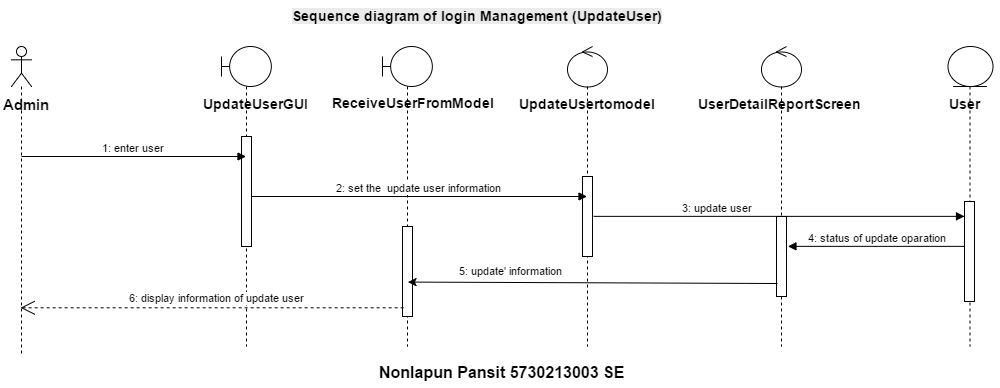

The diagram above was exported from draw.io. Its source (the exported page's mxGraphModel, read from the mxfile embedded in the PNG):
<mxGraphModel dx="1251" dy="583" grid="1" gridSize="10" guides="1" tooltips="1" connect="1" arrows="1" fold="1" page="1" pageScale="1" pageWidth="826" pageHeight="1169" math="0" shadow="0">
  <root>
    <mxCell id="0" />
    <mxCell id="1" parent="0" />
    <mxCell id="655908836f8945cb-1" value="" style="shape=umlLifeline;participant=umlActor;perimeter=lifelinePerimeter;whiteSpace=wrap;html=1;container=1;collapsible=0;recursiveResize=0;verticalAlign=top;spacingTop=36;labelBackgroundColor=#ffffff;outlineConnect=0;gradientColor=none;" vertex="1" parent="1">
      <mxGeometry x="94" y="70" width="20" height="310" as="geometry" />
    </mxCell>
    <mxCell id="655908836f8945cb-2" value="&lt;font style=&quot;font-size: 15px&quot;&gt;&lt;b&gt;Admin&lt;/b&gt;&lt;/font&gt;" style="text;html=1;resizable=0;points=[];autosize=1;align=left;verticalAlign=top;spacingTop=-4;" vertex="1" parent="1">
      <mxGeometry x="84" y="117" width="60" height="20" as="geometry" />
    </mxCell>
    <mxCell id="655908836f8945cb-3" value="" style="shape=umlLifeline;participant=umlBoundary;perimeter=lifelinePerimeter;whiteSpace=wrap;html=1;container=1;collapsible=0;recursiveResize=0;verticalAlign=top;spacingTop=36;labelBackgroundColor=#ffffff;outlineConnect=0;gradientColor=none;" vertex="1" parent="1">
      <mxGeometry x="304" y="70" width="50" height="300" as="geometry" />
    </mxCell>
    <mxCell id="655908836f8945cb-4" value="" style="html=1;points=[];perimeter=orthogonalPerimeter;gradientColor=none;" vertex="1" parent="655908836f8945cb-3">
      <mxGeometry x="20" y="90" width="10" height="110" as="geometry" />
    </mxCell>
    <mxCell id="655908836f8945cb-5" value="" style="shape=umlLifeline;participant=umlControl;perimeter=lifelinePerimeter;whiteSpace=wrap;html=1;container=1;collapsible=0;recursiveResize=0;verticalAlign=top;spacingTop=36;labelBackgroundColor=#ffffff;outlineConnect=0;gradientColor=none;" vertex="1" parent="1">
      <mxGeometry x="650" y="70" width="40" height="300" as="geometry" />
    </mxCell>
    <mxCell id="655908836f8945cb-6" value="" style="html=1;points=[];perimeter=orthogonalPerimeter;gradientColor=none;" vertex="1" parent="655908836f8945cb-5">
      <mxGeometry x="15" y="130" width="10" height="80" as="geometry" />
    </mxCell>
    <mxCell id="655908836f8945cb-7" value="" style="shape=umlLifeline;participant=umlEntity;perimeter=lifelinePerimeter;whiteSpace=wrap;html=1;container=1;collapsible=0;recursiveResize=0;verticalAlign=top;spacingTop=36;labelBackgroundColor=#ffffff;outlineConnect=0;gradientColor=none;" vertex="1" parent="1">
      <mxGeometry x="1030" y="70" width="45" height="300" as="geometry" />
    </mxCell>
    <mxCell id="655908836f8945cb-8" value="&lt;div style=&quot;text-align: center&quot;&gt;&lt;br&gt;&lt;/div&gt;" style="text;html=1;" vertex="1" parent="655908836f8945cb-7">
      <mxGeometry y="37" width="40" height="30" as="geometry" />
    </mxCell>
    <mxCell id="655908836f8945cb-9" value="&lt;b&gt;&lt;font style=&quot;font-size: 14px&quot;&gt;User&lt;/font&gt;&lt;/b&gt;" style="text;html=1;resizable=0;points=[];autosize=1;align=left;verticalAlign=top;spacingTop=-4;" vertex="1" parent="655908836f8945cb-7">
      <mxGeometry y="47" width="50" height="20" as="geometry" />
    </mxCell>
    <mxCell id="655908836f8945cb-18" value="" style="html=1;points=[];perimeter=orthogonalPerimeter;" vertex="1" parent="655908836f8945cb-7">
      <mxGeometry x="17" y="155" width="10" height="100" as="geometry" />
    </mxCell>
    <mxCell id="655908836f8945cb-10" value="" style="shape=umlLifeline;participant=umlBoundary;perimeter=lifelinePerimeter;whiteSpace=wrap;html=1;container=1;collapsible=0;recursiveResize=0;verticalAlign=top;spacingTop=36;labelBackgroundColor=#ffffff;outlineConnect=0;gradientColor=none;" vertex="1" parent="1">
      <mxGeometry x="465" y="70" width="50" height="300" as="geometry" />
    </mxCell>
    <mxCell id="655908836f8945cb-11" value="" style="html=1;points=[];perimeter=orthogonalPerimeter;gradientColor=none;" vertex="1" parent="655908836f8945cb-10">
      <mxGeometry x="20" y="180" width="10" height="90" as="geometry" />
    </mxCell>
    <mxCell id="655908836f8945cb-12" value="1: enter user" style="html=1;verticalAlign=bottom;endArrow=block;" edge="1" parent="1" target="655908836f8945cb-3">
      <mxGeometry x="104" y="180" width="80" as="geometry">
        <mxPoint x="104" y="180" as="sourcePoint" />
        <mxPoint x="184" y="180" as="targetPoint" />
      </mxGeometry>
    </mxCell>
    <mxCell id="655908836f8945cb-13" value="2: set the &amp;nbsp;update user information" style="html=1;verticalAlign=bottom;endArrow=block;" edge="1" parent="1" target="655908836f8945cb-5">
      <mxGeometry x="329" y="220" width="80" as="geometry">
        <mxPoint x="334" y="220" as="sourcePoint" />
        <mxPoint x="553.5000000000002" y="220" as="targetPoint" />
      </mxGeometry>
    </mxCell>
    <mxCell id="655908836f8945cb-14" value="&lt;b&gt;&lt;font style=&quot;font-size: 14px&quot;&gt;UpdateUserGUI&lt;/font&gt;&lt;/b&gt;" style="text;html=1;resizable=0;points=[];autosize=1;align=left;verticalAlign=top;spacingTop=-4;" vertex="1" parent="1">
      <mxGeometry x="284" y="117" width="120" height="20" as="geometry" />
    </mxCell>
    <mxCell id="655908836f8945cb-15" value="&lt;font style=&quot;font-size: 14px&quot;&gt;&lt;b&gt;UpdateUsertomodel&lt;/b&gt;&lt;/font&gt;" style="text;html=1;resizable=0;points=[];autosize=1;align=left;verticalAlign=top;spacingTop=-4;" vertex="1" parent="1">
      <mxGeometry x="600" y="117" width="150" height="20" as="geometry" />
    </mxCell>
    <mxCell id="655908836f8945cb-16" value="&lt;b&gt;&lt;font style=&quot;font-size: 14px&quot;&gt;UserDetailReportScreen&lt;/font&gt;&lt;/b&gt;" style="text;html=1;resizable=0;points=[];autosize=1;align=left;verticalAlign=top;spacingTop=-4;" vertex="1" parent="1">
      <mxGeometry x="779" y="117" width="180" height="20" as="geometry" />
    </mxCell>
    <mxCell id="655908836f8945cb-17" value="3: update user" style="html=1;verticalAlign=bottom;endArrow=block;exitX=1.114;exitY=0.498;exitPerimeter=0;" edge="1" parent="1" target="655908836f8945cb-18" source="655908836f8945cb-6">
      <mxGeometry width="80" as="geometry">
        <mxPoint x="529" y="250" as="sourcePoint" />
        <mxPoint x="694" y="250" as="targetPoint" />
        <mxPoint x="-62" as="offset" />
      </mxGeometry>
    </mxCell>
    <mxCell id="655908836f8945cb-19" value="4: status of update oparation" style="html=1;verticalAlign=bottom;endArrow=block;entryX=1.143;entryY=0.373;entryPerimeter=0;" edge="1" parent="1" source="655908836f8945cb-18" target="5c3843fc961ff73c-2">
      <mxGeometry width="80" as="geometry">
        <mxPoint x="697" y="280" as="sourcePoint" />
        <mxPoint x="864" y="273" as="targetPoint" />
        <mxPoint x="1" as="offset" />
      </mxGeometry>
    </mxCell>
    <mxCell id="655908836f8945cb-20" value="6: display information of update user" style="endArrow=open;endSize=12;dashed=1;html=1;exitX=0.1;exitY=0.9;exitPerimeter=0;" edge="1" parent="1" source="655908836f8945cb-11" target="655908836f8945cb-1">
      <mxGeometry x="-6" width="160" as="geometry">
        <mxPoint x="654" y="330" as="sourcePoint" />
        <mxPoint x="334" y="330" as="targetPoint" />
        <mxPoint x="5" y="-10" as="offset" />
      </mxGeometry>
    </mxCell>
    <mxCell id="655908836f8945cb-23" value="&lt;b style=&quot;color: rgb(0 , 0 , 0) ; font-family: &amp;#34;helvetica&amp;#34; ; font-size: 14px ; font-style: normal ; letter-spacing: normal ; text-align: left ; text-indent: 0px ; text-transform: none ; white-space: nowrap ; word-spacing: 0px ; background-color: rgb(235 , 235 , 235)&quot;&gt;Sequence diagram of login Management (UpdateUser)&lt;/b&gt;" style="text;html=1;" vertex="1" parent="1">
      <mxGeometry x="373" y="25" width="400" height="30" as="geometry" />
    </mxCell>
    <mxCell id="5b42718693822a51-1" value="&lt;font style=&quot;font-size: 16px&quot;&gt;&lt;b&gt;Nonlapun Pansit 5730213003 SE&lt;/b&gt;&lt;/font&gt;" style="text;html=1;" vertex="1" parent="1">
      <mxGeometry x="460" y="380" width="210" height="30" as="geometry" />
    </mxCell>
    <mxCell id="5c3843fc961ff73c-1" value="" style="shape=umlLifeline;participant=umlControl;perimeter=lifelinePerimeter;whiteSpace=wrap;html=1;container=1;collapsible=0;recursiveResize=0;verticalAlign=top;spacingTop=36;labelBackgroundColor=#ffffff;outlineConnect=0;gradientColor=none;" vertex="1" parent="1">
      <mxGeometry x="844" y="70" width="40" height="300" as="geometry" />
    </mxCell>
    <mxCell id="5c3843fc961ff73c-2" value="" style="html=1;points=[];perimeter=orthogonalPerimeter;gradientColor=none;" vertex="1" parent="5c3843fc961ff73c-1">
      <mxGeometry x="15" y="170" width="10" height="80" as="geometry" />
    </mxCell>
    <mxCell id="5c3843fc961ff73c-4" value="" style="endArrow=classic;html=1;entryX=0.5;entryY=0.622;entryPerimeter=0;" edge="1" parent="1" target="655908836f8945cb-11">
      <mxGeometry width="50" height="50" relative="1" as="geometry">
        <mxPoint x="860" y="307" as="sourcePoint" />
        <mxPoint x="500" y="306" as="targetPoint" />
      </mxGeometry>
    </mxCell>
    <mxCell id="5c3843fc961ff73c-5" value="&lt;font style=&quot;font-size: 11px&quot;&gt;5: update' information&lt;/font&gt;" style="text;html=1;resizable=0;points=[];autosize=1;align=left;verticalAlign=top;spacingTop=-4;" vertex="1" parent="1">
      <mxGeometry x="540" y="285" width="120" height="20" as="geometry" />
    </mxCell>
    <mxCell id="5c3843fc961ff73c-6" value="&lt;b&gt;&lt;font style=&quot;font-size: 14px&quot;&gt;ReceiveUserFromModel&lt;/font&gt;&lt;/b&gt;" style="text;html=1;" vertex="1" parent="1">
      <mxGeometry x="413" y="112" width="160" height="30" as="geometry" />
    </mxCell>
  </root>
</mxGraphModel>